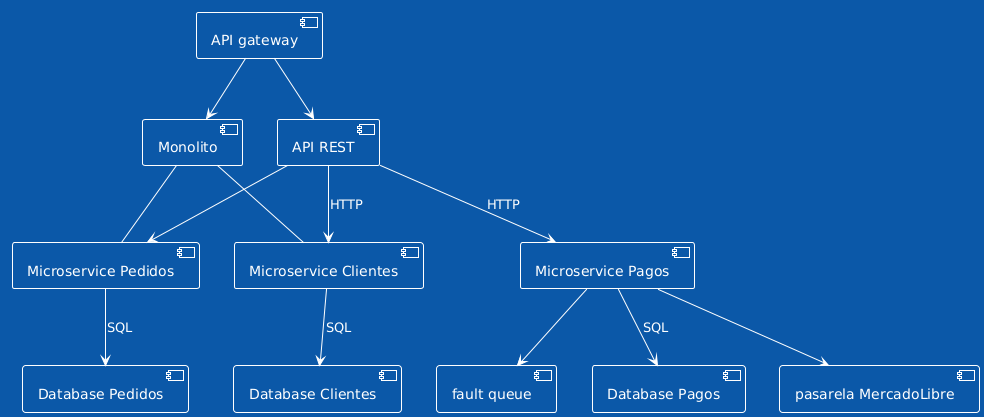

The diagram above was rendered by PlantUML. Its source (embedded in the PNG):
@startuml
!theme amiga
component "API gateway" as AG
  component "API REST" as AR
  component "Monolito" as M
  component "Microservice Clientes" as MSC
  component "Microservice Pedidos" as MSPE
  component "Microservice Pagos" as MSPA
  component "Database Pagos" as DBPagos
component "pasarela MercadoLibre" as PMP
component "fault queue" as CF 
component "Database Clientes" as DBc
component "Database Pedidos" as DBPe

AG --> M
AG --> AR

AR --> MSC: HTTP
AR --> MSPE
AR --> MSPA: HTTP
MSPA --> DBPagos: SQL

MSPA --> PMP
MSPA --> CF

MSC --> DBc: SQL
MSPE--> DBPe: SQL

M -- MSC
M -- MSPE
@enduml